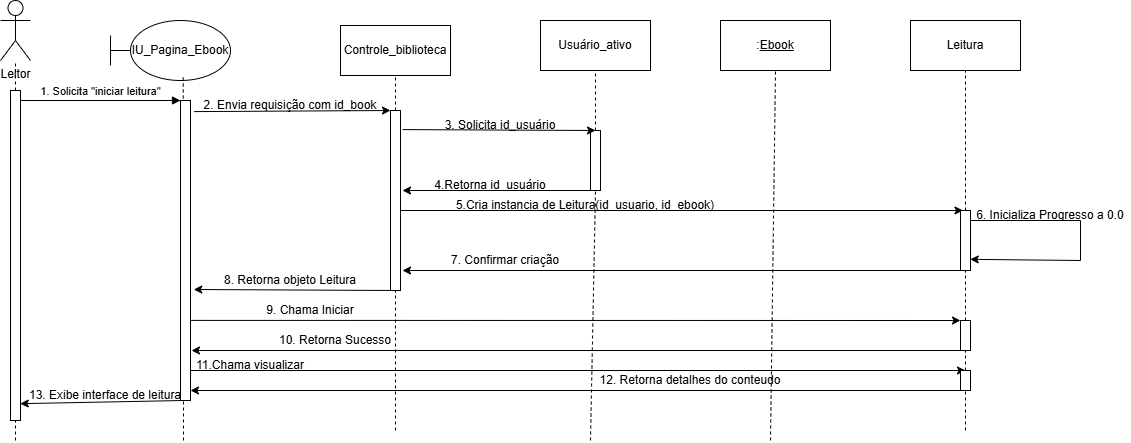

The diagram above was exported from draw.io. Its source (the exported page's mxGraphModel, read from the mxfile embedded in the PNG):
<mxGraphModel dx="1334" dy="864" grid="1" gridSize="10" guides="1" tooltips="1" connect="1" arrows="1" fold="1" page="1" pageScale="1" pageWidth="827" pageHeight="1169" math="0" shadow="0">
  <root>
    <mxCell id="0" />
    <mxCell id="1" parent="0" />
    <mxCell id="n9H3mFZbUqyV1RZ4saK1-1" parent="1" style="shape=umlActor;verticalLabelPosition=bottom;verticalAlign=top;html=1;outlineConnect=0;" value="Leitor" vertex="1">
      <mxGeometry height="60" width="30" x="90" as="geometry" />
    </mxCell>
    <mxCell id="n9H3mFZbUqyV1RZ4saK1-3" edge="1" parent="1" source="n9H3mFZbUqyV1RZ4saK1-4" style="endArrow=none;dashed=1;html=1;rounded=0;" target="n9H3mFZbUqyV1RZ4saK1-1" value="">
      <mxGeometry height="50" relative="1" width="50" as="geometry">
        <mxPoint x="110" y="440" as="sourcePoint" />
        <mxPoint x="370" y="310" as="targetPoint" />
      </mxGeometry>
    </mxCell>
    <mxCell id="n9H3mFZbUqyV1RZ4saK1-5" edge="1" parent="1" style="endArrow=none;dashed=1;html=1;rounded=0;" target="n9H3mFZbUqyV1RZ4saK1-4" value="">
      <mxGeometry height="50" relative="1" width="50" as="geometry">
        <mxPoint x="105" y="440" as="sourcePoint" />
        <mxPoint x="105" y="80" as="targetPoint" />
      </mxGeometry>
    </mxCell>
    <mxCell id="n9H3mFZbUqyV1RZ4saK1-4" parent="1" style="rounded=0;whiteSpace=wrap;html=1;" value="" vertex="1">
      <mxGeometry height="330" width="10" x="100" y="90" as="geometry" />
    </mxCell>
    <mxCell id="n9H3mFZbUqyV1RZ4saK1-6" parent="1" style="shape=umlBoundary;whiteSpace=wrap;html=1;" value="IU_Pagina_Ebook" vertex="1">
      <mxGeometry height="60" width="120" x="200" y="20" as="geometry" />
    </mxCell>
    <mxCell id="n9H3mFZbUqyV1RZ4saK1-7" edge="1" parent="1" style="endArrow=none;dashed=1;html=1;rounded=0;entryX=0.606;entryY=0.941;entryDx=0;entryDy=0;entryPerimeter=0;" target="n9H3mFZbUqyV1RZ4saK1-6" value="">
      <mxGeometry height="50" relative="1" width="50" as="geometry">
        <mxPoint x="273" y="440" as="sourcePoint" />
        <mxPoint x="265" y="80" as="targetPoint" />
      </mxGeometry>
    </mxCell>
    <mxCell id="n9H3mFZbUqyV1RZ4saK1-8" parent="1" style="rounded=0;whiteSpace=wrap;html=1;" value="" vertex="1">
      <mxGeometry height="300" width="10" x="270" y="100" as="geometry" />
    </mxCell>
    <mxCell id="n9H3mFZbUqyV1RZ4saK1-9" parent="1" style="html=1;whiteSpace=wrap;" value="Controle_biblioteca" vertex="1">
      <mxGeometry height="50" width="110" x="430" y="25" as="geometry" />
    </mxCell>
    <mxCell id="n9H3mFZbUqyV1RZ4saK1-10" parent="1" style="html=1;whiteSpace=wrap;" value="Usuário_ativo" vertex="1">
      <mxGeometry height="50" width="110" x="630" y="20" as="geometry" />
    </mxCell>
    <mxCell id="n9H3mFZbUqyV1RZ4saK1-11" parent="1" style="html=1;whiteSpace=wrap;" value=":&lt;u&gt;Ebook&lt;/u&gt;" vertex="1">
      <mxGeometry height="50" width="110" x="810" y="20" as="geometry" />
    </mxCell>
    <mxCell id="n9H3mFZbUqyV1RZ4saK1-12" parent="1" style="html=1;whiteSpace=wrap;" value="Leitura" vertex="1">
      <mxGeometry height="50" width="110" x="1000" y="20" as="geometry" />
    </mxCell>
    <mxCell id="n9H3mFZbUqyV1RZ4saK1-13" edge="1" parent="1" style="html=1;verticalAlign=bottom;endArrow=block;curved=0;rounded=0;entryX=0;entryY=0;entryDx=0;entryDy=0;" target="n9H3mFZbUqyV1RZ4saK1-8" value="1. Solicita &quot;iniciar leitura&quot;">
      <mxGeometry relative="1" width="80" as="geometry">
        <mxPoint x="110" y="100" as="sourcePoint" />
        <mxPoint x="210" y="120" as="targetPoint" />
      </mxGeometry>
    </mxCell>
    <mxCell id="n9H3mFZbUqyV1RZ4saK1-15" edge="1" parent="1" source="n9H3mFZbUqyV1RZ4saK1-8" style="endArrow=classic;html=1;rounded=0;exitX=0.25;exitY=1;exitDx=0;exitDy=0;entryX=0.974;entryY=0.949;entryDx=0;entryDy=0;entryPerimeter=0;" target="n9H3mFZbUqyV1RZ4saK1-4" value="">
      <mxGeometry height="50" relative="1" width="50" as="geometry">
        <mxPoint x="270" y="330" as="sourcePoint" />
        <mxPoint x="320" y="280" as="targetPoint" />
      </mxGeometry>
    </mxCell>
    <mxCell id="n9H3mFZbUqyV1RZ4saK1-16" parent="1" style="text;html=1;whiteSpace=wrap;strokeColor=none;fillColor=none;align=center;verticalAlign=middle;rounded=0;" value="13. Exibe interface de leitura" vertex="1">
      <mxGeometry height="30" width="170" x="110" y="380" as="geometry" />
    </mxCell>
    <mxCell id="n9H3mFZbUqyV1RZ4saK1-17" edge="1" parent="1" source="n9H3mFZbUqyV1RZ4saK1-18" style="endArrow=none;dashed=1;html=1;rounded=0;entryX=0.5;entryY=1;entryDx=0;entryDy=0;" target="n9H3mFZbUqyV1RZ4saK1-9" value="">
      <mxGeometry height="50" relative="1" width="50" as="geometry">
        <mxPoint x="485" y="430" as="sourcePoint" />
        <mxPoint x="320" y="280" as="targetPoint" />
      </mxGeometry>
    </mxCell>
    <mxCell id="n9H3mFZbUqyV1RZ4saK1-20" edge="1" parent="1" style="endArrow=none;dashed=1;html=1;rounded=0;entryX=0.5;entryY=1;entryDx=0;entryDy=0;" target="n9H3mFZbUqyV1RZ4saK1-18" value="">
      <mxGeometry height="50" relative="1" width="50" as="geometry">
        <mxPoint x="485" y="430" as="sourcePoint" />
        <mxPoint x="485" y="75" as="targetPoint" />
      </mxGeometry>
    </mxCell>
    <mxCell id="n9H3mFZbUqyV1RZ4saK1-18" parent="1" style="whiteSpace=wrap;html=1;" value="" vertex="1">
      <mxGeometry height="180" width="10" x="480" y="110" as="geometry" />
    </mxCell>
    <mxCell id="n9H3mFZbUqyV1RZ4saK1-21" edge="1" parent="1" source="n9H3mFZbUqyV1RZ4saK1-8" style="endArrow=classic;html=1;rounded=0;exitX=1.361;exitY=0.037;exitDx=0;exitDy=0;exitPerimeter=0;entryX=0;entryY=0;entryDx=0;entryDy=0;" target="n9H3mFZbUqyV1RZ4saK1-18" value="">
      <mxGeometry height="50" relative="1" width="50" as="geometry">
        <mxPoint x="270" y="330" as="sourcePoint" />
        <mxPoint x="320" y="280" as="targetPoint" />
      </mxGeometry>
    </mxCell>
    <mxCell id="n9H3mFZbUqyV1RZ4saK1-23" parent="1" style="text;html=1;whiteSpace=wrap;strokeColor=none;fillColor=none;align=center;verticalAlign=middle;rounded=0;" value="2. Envia requisição com id_book" vertex="1">
      <mxGeometry height="30" width="200" x="280" y="90" as="geometry" />
    </mxCell>
    <mxCell id="n9H3mFZbUqyV1RZ4saK1-24" edge="1" parent="1" source="n9H3mFZbUqyV1RZ4saK1-25" style="endArrow=none;dashed=1;html=1;rounded=0;entryX=0.5;entryY=1;entryDx=0;entryDy=0;" target="n9H3mFZbUqyV1RZ4saK1-10" value="">
      <mxGeometry height="50" relative="1" width="50" as="geometry">
        <mxPoint x="680" y="440" as="sourcePoint" />
        <mxPoint x="720" y="280" as="targetPoint" />
      </mxGeometry>
    </mxCell>
    <mxCell id="n9H3mFZbUqyV1RZ4saK1-26" edge="1" parent="1" style="endArrow=none;dashed=1;html=1;rounded=0;entryX=0.5;entryY=1;entryDx=0;entryDy=0;" target="n9H3mFZbUqyV1RZ4saK1-25" value="">
      <mxGeometry height="50" relative="1" width="50" as="geometry">
        <mxPoint x="680" y="440" as="sourcePoint" />
        <mxPoint x="685" y="70" as="targetPoint" />
      </mxGeometry>
    </mxCell>
    <mxCell id="n9H3mFZbUqyV1RZ4saK1-25" parent="1" style="rounded=0;whiteSpace=wrap;html=1;" value="" vertex="1">
      <mxGeometry height="60" width="10" x="680" y="130" as="geometry" />
    </mxCell>
    <mxCell id="n9H3mFZbUqyV1RZ4saK1-27" edge="1" parent="1" source="n9H3mFZbUqyV1RZ4saK1-18" style="endArrow=classic;html=1;rounded=0;exitX=1.2;exitY=0.106;exitDx=0;exitDy=0;exitPerimeter=0;entryX=0.5;entryY=0;entryDx=0;entryDy=0;" target="n9H3mFZbUqyV1RZ4saK1-25" value="">
      <mxGeometry height="50" relative="1" width="50" as="geometry">
        <mxPoint x="670" y="330" as="sourcePoint" />
        <mxPoint x="720" y="280" as="targetPoint" />
      </mxGeometry>
    </mxCell>
    <mxCell id="n9H3mFZbUqyV1RZ4saK1-28" edge="1" parent="1" source="n9H3mFZbUqyV1RZ4saK1-25" style="endArrow=classic;html=1;rounded=0;exitX=0.5;exitY=1;exitDx=0;exitDy=0;" value="">
      <mxGeometry height="50" relative="1" width="50" as="geometry">
        <mxPoint x="670" y="330" as="sourcePoint" />
        <mxPoint x="492" y="190" as="targetPoint" />
      </mxGeometry>
    </mxCell>
    <mxCell id="n9H3mFZbUqyV1RZ4saK1-29" parent="1" style="text;html=1;whiteSpace=wrap;strokeColor=none;fillColor=none;align=center;verticalAlign=middle;rounded=0;" value="3. Solicita id_usuário" vertex="1">
      <mxGeometry height="30" width="140" x="520" y="110" as="geometry" />
    </mxCell>
    <mxCell id="n9H3mFZbUqyV1RZ4saK1-30" parent="1" style="text;html=1;whiteSpace=wrap;strokeColor=none;fillColor=none;align=center;verticalAlign=middle;rounded=0;" value="4.Retorna id_usuário" vertex="1">
      <mxGeometry height="30" width="140" x="510" y="170" as="geometry" />
    </mxCell>
    <mxCell id="n9H3mFZbUqyV1RZ4saK1-35" edge="1" parent="1" style="endArrow=classic;html=1;rounded=0;entryX=0.25;entryY=0;entryDx=0;entryDy=0;" target="n9H3mFZbUqyV1RZ4saK1-33" value="">
      <mxGeometry height="50" relative="1" width="50" as="geometry">
        <mxPoint x="490" y="210" as="sourcePoint" />
        <mxPoint x="720" y="270" as="targetPoint" />
      </mxGeometry>
    </mxCell>
    <mxCell id="n9H3mFZbUqyV1RZ4saK1-36" parent="1" style="text;html=1;whiteSpace=wrap;strokeColor=none;fillColor=none;align=center;verticalAlign=middle;rounded=0;" value="5.Cria instancia de Leitura(id_usuario, id_ebook)" vertex="1">
      <mxGeometry height="30" width="290" x="530" y="190" as="geometry" />
    </mxCell>
    <mxCell id="n9H3mFZbUqyV1RZ4saK1-37" edge="1" parent="1" source="n9H3mFZbUqyV1RZ4saK1-33" style="endArrow=classic;html=1;rounded=0;exitX=1;exitY=0.167;exitDx=0;exitDy=0;entryX=0.975;entryY=0.814;entryDx=0;entryDy=0;exitPerimeter=0;entryPerimeter=0;" target="n9H3mFZbUqyV1RZ4saK1-33" value="">
      <mxGeometry height="50" relative="1" width="50" as="geometry">
        <Array as="points">
          <mxPoint x="1170" y="220" />
          <mxPoint x="1170" y="260" />
        </Array>
        <mxPoint x="900" y="225" as="sourcePoint" />
        <mxPoint x="950" y="175" as="targetPoint" />
      </mxGeometry>
    </mxCell>
    <mxCell id="n9H3mFZbUqyV1RZ4saK1-38" parent="1" style="text;html=1;whiteSpace=wrap;strokeColor=none;fillColor=none;align=center;verticalAlign=middle;rounded=0;" value="6. Inicializa Progresso a 0.0" vertex="1">
      <mxGeometry height="30" width="160" x="1060" y="200" as="geometry" />
    </mxCell>
    <mxCell id="n9H3mFZbUqyV1RZ4saK1-39" edge="1" parent="1" source="n9H3mFZbUqyV1RZ4saK1-33" style="endArrow=classic;html=1;rounded=0;exitX=0.25;exitY=1;exitDx=0;exitDy=0;" value="">
      <mxGeometry height="50" relative="1" width="50" as="geometry">
        <mxPoint x="670" y="300" as="sourcePoint" />
        <mxPoint x="492" y="270" as="targetPoint" />
      </mxGeometry>
    </mxCell>
    <mxCell id="n9H3mFZbUqyV1RZ4saK1-40" parent="1" style="text;html=1;whiteSpace=wrap;strokeColor=none;fillColor=none;align=center;verticalAlign=middle;rounded=0;" value="7. Confirmar criação" vertex="1">
      <mxGeometry height="20" width="190" x="500" y="250" as="geometry" />
    </mxCell>
    <mxCell id="n9H3mFZbUqyV1RZ4saK1-42" edge="1" parent="1" source="n9H3mFZbUqyV1RZ4saK1-18" style="endArrow=classic;html=1;rounded=0;exitX=0.5;exitY=1;exitDx=0;exitDy=0;entryX=1.325;entryY=0.63;entryDx=0;entryDy=0;entryPerimeter=0;" target="n9H3mFZbUqyV1RZ4saK1-8" value="">
      <mxGeometry height="50" relative="1" width="50" as="geometry">
        <mxPoint x="670" y="290" as="sourcePoint" />
        <mxPoint x="280" y="280" as="targetPoint" />
      </mxGeometry>
    </mxCell>
    <mxCell id="n9H3mFZbUqyV1RZ4saK1-43" parent="1" style="text;html=1;whiteSpace=wrap;strokeColor=none;fillColor=none;align=center;verticalAlign=middle;rounded=0;" value="8. Retorna objeto Leitura" vertex="1">
      <mxGeometry height="20" width="150" x="305" y="270" as="geometry" />
    </mxCell>
    <mxCell id="n9H3mFZbUqyV1RZ4saK1-44" edge="1" parent="1" source="n9H3mFZbUqyV1RZ4saK1-33" style="endArrow=none;dashed=1;html=1;rounded=0;entryX=0.5;entryY=1;entryDx=0;entryDy=0;" target="n9H3mFZbUqyV1RZ4saK1-12" value="">
      <mxGeometry height="50" relative="1" width="50" as="geometry">
        <mxPoint x="1070" y="430" as="sourcePoint" />
        <mxPoint x="940" y="230" as="targetPoint" />
      </mxGeometry>
    </mxCell>
    <mxCell id="n9H3mFZbUqyV1RZ4saK1-45" edge="1" parent="1" source="n9H3mFZbUqyV1RZ4saK1-47" style="endArrow=none;dashed=1;html=1;rounded=0;entryX=0.5;entryY=1;entryDx=0;entryDy=0;" target="n9H3mFZbUqyV1RZ4saK1-33" value="">
      <mxGeometry height="50" relative="1" width="50" as="geometry">
        <mxPoint x="1055" y="430" as="sourcePoint" />
        <mxPoint x="1055" y="70" as="targetPoint" />
      </mxGeometry>
    </mxCell>
    <mxCell id="n9H3mFZbUqyV1RZ4saK1-33" parent="1" style="whiteSpace=wrap;html=1;" value="" vertex="1">
      <mxGeometry height="60" width="10" x="1050" y="210" as="geometry" />
    </mxCell>
    <mxCell id="n9H3mFZbUqyV1RZ4saK1-46" edge="1" parent="1" style="endArrow=none;dashed=1;html=1;rounded=0;entryX=0.5;entryY=1;entryDx=0;entryDy=0;" target="n9H3mFZbUqyV1RZ4saK1-11" value="">
      <mxGeometry height="50" relative="1" width="50" as="geometry">
        <mxPoint x="860" y="440" as="sourcePoint" />
        <mxPoint x="780" y="340" as="targetPoint" />
      </mxGeometry>
    </mxCell>
    <mxCell id="n9H3mFZbUqyV1RZ4saK1-49" edge="1" parent="1" source="n9H3mFZbUqyV1RZ4saK1-55" style="endArrow=none;dashed=1;html=1;rounded=0;entryX=0.5;entryY=1;entryDx=0;entryDy=0;" target="n9H3mFZbUqyV1RZ4saK1-47" value="">
      <mxGeometry height="50" relative="1" width="50" as="geometry">
        <mxPoint x="1055" y="430" as="sourcePoint" />
        <mxPoint x="1055" y="270" as="targetPoint" />
      </mxGeometry>
    </mxCell>
    <mxCell id="n9H3mFZbUqyV1RZ4saK1-47" parent="1" style="rounded=0;whiteSpace=wrap;html=1;" value="" vertex="1">
      <mxGeometry height="30" width="10" x="1050" y="320" as="geometry" />
    </mxCell>
    <mxCell id="n9H3mFZbUqyV1RZ4saK1-50" parent="1" style="text;html=1;whiteSpace=wrap;strokeColor=none;fillColor=none;align=center;verticalAlign=middle;rounded=0;" value="9. Chama Iniciar" vertex="1">
      <mxGeometry height="20" width="140" x="330" y="300" as="geometry" />
    </mxCell>
    <mxCell id="n9H3mFZbUqyV1RZ4saK1-51" edge="1" parent="1" source="n9H3mFZbUqyV1RZ4saK1-47" style="endArrow=classic;html=1;rounded=0;exitX=0.25;exitY=1;exitDx=0;exitDy=0;" value="">
      <mxGeometry height="50" relative="1" width="50" as="geometry">
        <mxPoint x="1010" y="380" as="sourcePoint" />
        <mxPoint x="281" y="350" as="targetPoint" />
      </mxGeometry>
    </mxCell>
    <mxCell id="n9H3mFZbUqyV1RZ4saK1-52" parent="1" style="text;html=1;whiteSpace=wrap;strokeColor=none;fillColor=none;align=center;verticalAlign=middle;rounded=0;" value="10. Retorna Sucesso" vertex="1">
      <mxGeometry height="20" width="130" x="360" y="330" as="geometry" />
    </mxCell>
    <mxCell id="n9H3mFZbUqyV1RZ4saK1-53" edge="1" parent="1" source="n9H3mFZbUqyV1RZ4saK1-8" style="endArrow=classic;html=1;rounded=0;entryX=0;entryY=0;entryDx=0;entryDy=0;exitX=1;exitY=0.733;exitDx=0;exitDy=0;exitPerimeter=0;" target="n9H3mFZbUqyV1RZ4saK1-47" value="">
      <mxGeometry height="50" relative="1" width="50" as="geometry">
        <mxPoint x="290" y="320" as="sourcePoint" />
        <mxPoint x="720" y="290" as="targetPoint" />
      </mxGeometry>
    </mxCell>
    <mxCell id="n9H3mFZbUqyV1RZ4saK1-54" edge="1" parent="1" source="n9H3mFZbUqyV1RZ4saK1-59" style="endArrow=classic;html=1;rounded=0;exitX=0;exitY=1;exitDx=0;exitDy=0;entryX=0.5;entryY=0;entryDx=0;entryDy=0;" target="n9H3mFZbUqyV1RZ4saK1-55" value="">
      <mxGeometry height="50" relative="1" width="50" as="geometry">
        <mxPoint x="670" y="340" as="sourcePoint" />
        <mxPoint x="1040" y="370" as="targetPoint" />
      </mxGeometry>
    </mxCell>
    <mxCell id="n9H3mFZbUqyV1RZ4saK1-56" edge="1" parent="1" style="endArrow=none;dashed=1;html=1;rounded=0;entryX=0.5;entryY=1;entryDx=0;entryDy=0;" target="n9H3mFZbUqyV1RZ4saK1-55" value="">
      <mxGeometry height="50" relative="1" width="50" as="geometry">
        <mxPoint x="1055" y="430" as="sourcePoint" />
        <mxPoint x="1055" y="350" as="targetPoint" />
      </mxGeometry>
    </mxCell>
    <mxCell id="n9H3mFZbUqyV1RZ4saK1-55" parent="1" style="rounded=0;whiteSpace=wrap;html=1;" value="" vertex="1">
      <mxGeometry height="20" width="10" x="1050" y="370" as="geometry" />
    </mxCell>
    <mxCell id="n9H3mFZbUqyV1RZ4saK1-57" edge="1" parent="1" source="n9H3mFZbUqyV1RZ4saK1-55" style="endArrow=classic;html=1;rounded=0;exitX=0;exitY=1;exitDx=0;exitDy=0;" value="">
      <mxGeometry height="50" relative="1" width="50" as="geometry">
        <mxPoint x="670" y="340" as="sourcePoint" />
        <mxPoint x="280" y="390" as="targetPoint" />
      </mxGeometry>
    </mxCell>
    <mxCell id="n9H3mFZbUqyV1RZ4saK1-59" parent="1" style="text;html=1;whiteSpace=wrap;strokeColor=none;fillColor=none;align=center;verticalAlign=middle;rounded=0;" value="11.Chama visualizar" vertex="1">
      <mxGeometry height="10" width="120" x="280" y="360" as="geometry" />
    </mxCell>
    <mxCell id="n9H3mFZbUqyV1RZ4saK1-61" parent="1" style="text;html=1;whiteSpace=wrap;strokeColor=none;fillColor=none;align=center;verticalAlign=middle;rounded=0;" value="12. Retorna detalhes do conteudo" vertex="1">
      <mxGeometry height="20" width="200" x="680" y="370" as="geometry" />
    </mxCell>
  </root>
</mxGraphModel>